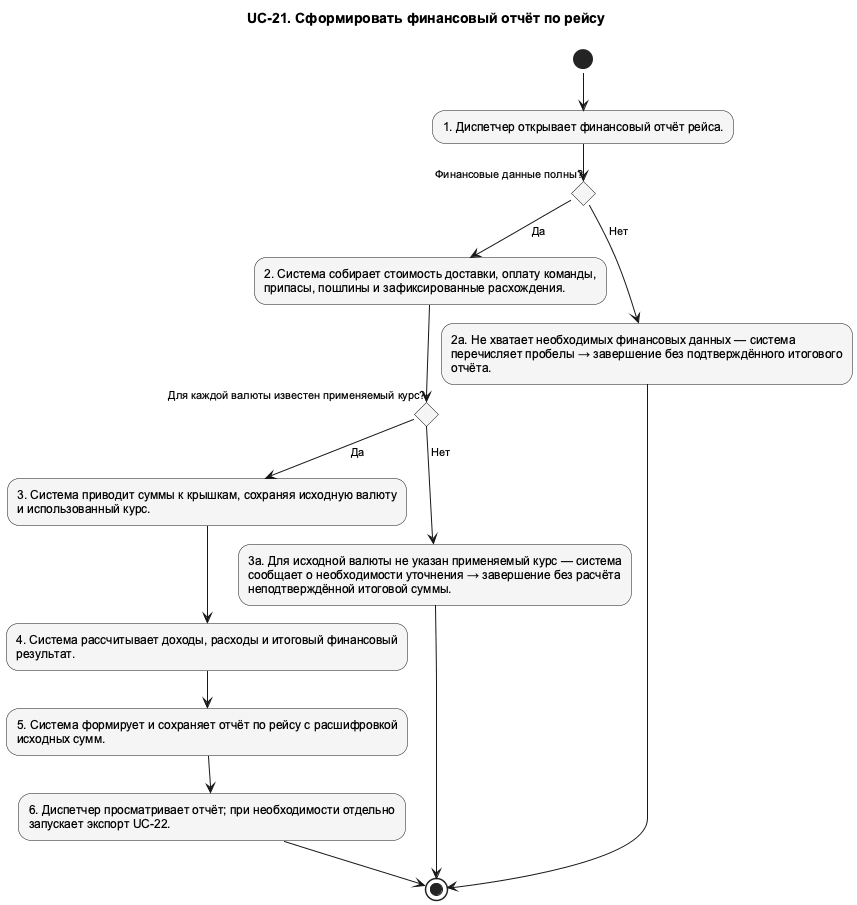

The diagram above was rendered by PlantUML. Its source (embedded in the PNG):
@startuml UC_21_Activity
!pragma layout smetana
skinparam shadowing false
skinparam defaultFontName Arial
skinparam defaultFontSize 12
skinparam backgroundColor white
skinparam nodesep 75
skinparam ranksep 100
skinparam ArrowFontSize 11
skinparam usecaseBackgroundColor #F5F5F5
skinparam activityBackgroundColor #F5F5F5
top to bottom direction
title UC-21. Сформировать финансовый отчёт по рейсу

' edge:e001
(*) --> "1. Диспетчер открывает финансовый отчёт рейса." as n002
' edge:e006
n002 --> if "Финансовые данные полны?" as n009 then
endif
' edge:e007
n009 -->[Да] "2. Система собирает стоимость доставки, оплату команды,\nприпасы, пошлины и зафиксированные расхождения." as n003
' edge:e010
n003 --> if "Для каждой валюты известен применяемый курс?" as n011 then
endif
' edge:e011
n011 -->[Да] "3. Система приводит суммы к крышкам, сохраняя исходную валюту\nи использованный курс." as n004
' edge:e002
n004 --> "4. Система рассчитывает доходы, расходы и итоговый финансовый\nрезультат." as n005
' edge:e003
n005 --> "5. Система формирует и сохраняет отчёт по рейсу с расшифровкой\nисходных сумм." as n006
' edge:e004
n006 --> "6. Диспетчер просматривает отчёт; при необходимости отдельно\nзапускает экспорт UC-22." as n007
' edge:e005
n007 --> (*1)
' edge:e012
n011 -->[Нет] "3а. Для исходной валюты не указан применяемый курс — система\nсообщает о необходимости уточнения → завершение без расчёта\nнеподтверждённой итоговой суммы." as n012
' edge:e013
n012 --> (*1)
' edge:e008
n009 -->[Нет] "2а. Не хватает необходимых финансовых данных — система\nперечисляет пробелы → завершение без подтверждённого итогового\nотчёта." as n010
' edge:e009
n010 --> (*1)
@enduml